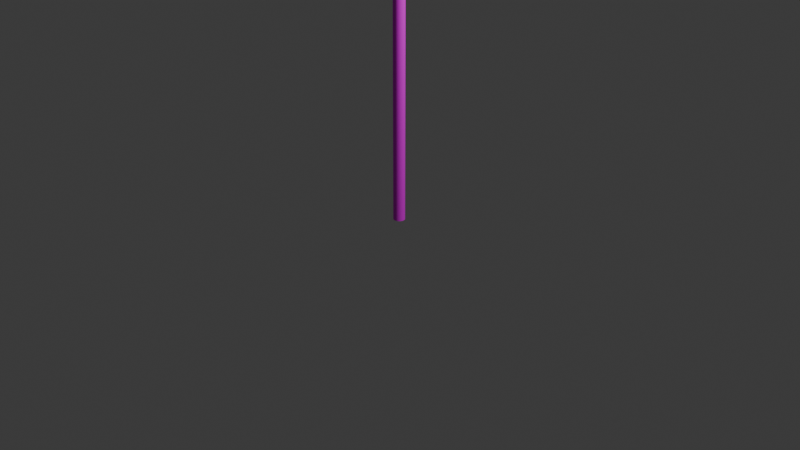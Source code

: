 # Source: StreetPole_CS2.blend  (saved by Blender 5.0.118; exported with 4.5.12 LTS)
import bpy
from mathutils import Matrix  # noqa: F401  (used for matrix-valued properties, if any)

bpy.ops.wm.read_factory_settings(use_empty=True)
scene = bpy.context.scene
scene.name = 'Scene'

# ---- collections
col_collection = bpy.data.collections.new('Collection'); scene.collection.children.link(col_collection)

# ---- images (referenced by path relative to the original .blend; pixels are not part of the script)
import os
ASSET_DIR = os.environ.get("B2B_ASSET_DIR", "")  # directory of the original .blend (textures are referenced by path, not embedded)
HERE = os.path.dirname(os.path.abspath(__file__))  # packed textures are extracted next to this script under _unpacked/

def load_image(name, relpath, width, height, colorspace="sRGB"):
    """Load a texture the original file referenced (path relative to the .blend, or extracted next to this script)."""
    p = next((c for c in (os.path.join(HERE, relpath), os.path.join(ASSET_DIR, relpath)) if relpath and os.path.exists(c)), "")
    if p:
        img = bpy.data.images.load(p, check_existing=True)
        img.name = name
    else:  # same state as the original file: an image datablock whose file is absent (Cycles renders it pink)
        img = bpy.data.images.new(name, width, height)
        img.source = "FILE"
        img.filepath = "//" + (relpath or name)
    img.colorspace_settings.name = colorspace
    return img
img_streetpole_basecolor = load_image('StreetPole_BaseColor', 'StreetPole_BaseColor.png', 1024, 1024, 'sRGB')

# ---- materials (node trees are filled in below, after node groups)
mat_streetpole_painted = bpy.data.materials.new('StreetPole_Painted')

# ---- material node trees
mat_streetpole_painted.use_nodes = True; mat_streetpole_painted.node_tree.nodes.clear()
_N = mat_streetpole_painted.node_tree.nodes; _L = mat_streetpole_painted.node_tree.links
n0 = _N.new('ShaderNodeBsdfPrincipled'); n0.name = '原理化 BSDF'; n0.location = (-200, 100)
n0.inputs[2].default_value = 0.82
n0.inputs[13].default_value = 0.28
n1 = _N.new('ShaderNodeOutputMaterial'); n1.name = '材质输出'; n1.location = (200, 100)
n2 = _N.new('ShaderNodeTexImage'); n2.name = '图像纹理'; n2.location = (0, 0)
n2.label = 'StreetPole light blue-gray BaseColor'
n2.image = img_streetpole_basecolor
n3 = _N.new('ShaderNodeTexNoise'); n3.name = '噪波纹理'; n3.location = (0, 0)
n3.label = 'Paint grain bump'
n3.width = 145
n3.inputs[2].default_value = 180.0
n3.inputs[4].default_value = 0.55
n4 = _N.new('ShaderNodeBump'); n4.name = '凹凸'; n4.location = (0, 0)
n4.label = 'Paint grain bump'
n4.inputs[0].default_value = 0.045
n4.inputs[1].default_value = 0.006
_L.new(n0.outputs[0], n1.inputs[0])
_L.new(n2.outputs[0], n0.inputs[0])
_L.new(n3.outputs[0], n4.inputs[3])
_L.new(n4.outputs[0], n0.inputs[5])
n1.is_active_output = True

# ---- world
world_world = bpy.data.worlds.new('World'); scene.world = world_world
world_world.use_nodes = True; world_world.node_tree.nodes.clear()
_N = world_world.node_tree.nodes; _L = world_world.node_tree.links
n0 = _N.new('ShaderNodeOutputWorld'); n0.name = 'World Output'; n0.location = (200, 100)
n1 = _N.new('ShaderNodeBackground'); n1.name = 'Background'; n1.location = (-200, 100)
n1.inputs[0].default_value = (0.05088, 0.05088, 0.05088, 1.0)
_L.new(n1.outputs[0], n0.inputs[0])
n0.is_active_output = True
world_world.color = (0.05088, 0.05088, 0.05088)
world_world.sun_shadow_jitter_overblur = 0.0

# ---- cameras
cam_camera = bpy.data.cameras.new('Camera')
cam_camera.clip_end = 100.0
cam_camera.ortho_scale = 7.314

# ---- lights
light_light = bpy.data.lights.new('Light', 'POINT')
light_light.energy = 1000.0
light_light.shadow_soft_size = 0.1

# ---- meshes
me_streetpole_mesh = bpy.data.meshes.new('StreetPole_Mesh')
me_streetpole_mesh.from_pydata([(0.0, 0.06, -1.5), (0.0, 0.06, 1.5), (0.01171, 0.05885, -1.5), (0.01171, 0.05885, 1.5), (0.02296, 0.05543, -1.5), (0.02296, 0.05543, 1.5), (0.03333, 0.04989, -1.5), (0.03333, 0.04989, 1.5), (0.04243, 0.04243, -1.5), (0.04243, 0.04243, 1.5), (0.04989, 0.03333, -1.5), (0.04989, 0.03333, 1.5), (0.05543, 0.02296, -1.5), (0.05543, 0.02296, 1.5), (0.05885, 0.01171, -1.5), (0.05885, 0.01171, 1.5), (0.06, 0.0, -1.5), (0.06, 0.0, 1.5), (0.05885, -0.01171, -1.5), (0.05885, -0.01171, 1.5), (0.05543, -0.02296, -1.5), (0.05543, -0.02296, 1.5), (0.04989, -0.03333, -1.5), (0.04989, -0.03333, 1.5), (0.04243, -0.04243, -1.5), (0.04243, -0.04243, 1.5), (0.03333, -0.04989, -1.5), (0.03333, -0.04989, 1.5), (0.02296, -0.05543, -1.5), (0.02296, -0.05543, 1.5), (0.01171, -0.05885, -1.5), (0.01171, -0.05885, 1.5), (0.0, -0.06, -1.5), (0.0, -0.06, 1.5), (-0.01171, -0.05885, -1.5), (-0.01171, -0.05885, 1.5), (-0.02296, -0.05543, -1.5), (-0.02296, -0.05543, 1.5), (-0.03333, -0.04989, -1.5), (-0.03333, -0.04989, 1.5), (-0.04243, -0.04243, -1.5), (-0.04243, -0.04243, 1.5), (-0.04989, -0.03333, -1.5), (-0.04989, -0.03333, 1.5), (-0.05543, -0.02296, -1.5), (-0.05543, -0.02296, 1.5), (-0.05885, -0.01171, -1.5), (-0.05885, -0.01171, 1.5), (-0.06, 0.0, -1.5), (-0.06, 0.0, 1.5), (-0.05885, 0.01171, -1.5), (-0.05885, 0.01171, 1.5), (-0.05543, 0.02296, -1.5), (-0.05543, 0.02296, 1.5), (-0.04989, 0.03333, -1.5), (-0.04989, 0.03333, 1.5), (-0.04243, 0.04243, -1.5), (-0.04243, 0.04243, 1.5), (-0.03333, 0.04989, -1.5), (-0.03333, 0.04989, 1.5), (-0.02296, 0.05543, -1.5), (-0.02296, 0.05543, 1.5), (-0.01171, 0.05885, -1.5), (-0.01171, 0.05885, 1.5)], [], [(0, 1, 3, 2), (2, 3, 5, 4), (4, 5, 7, 6), (6, 7, 9, 8), (8, 9, 11, 10), (10, 11, 13, 12), (12, 13, 15, 14), (14, 15, 17, 16), (16, 17, 19, 18), (18, 19, 21, 20), (20, 21, 23, 22), (22, 23, 25, 24), (24, 25, 27, 26), (26, 27, 29, 28), (28, 29, 31, 30), (30, 31, 33, 32), (32, 33, 35, 34), (34, 35, 37, 36), (36, 37, 39, 38), (38, 39, 41, 40), (40, 41, 43, 42), (42, 43, 45, 44), (44, 45, 47, 46), (46, 47, 49, 48), (48, 49, 51, 50), (50, 51, 53, 52), (52, 53, 55, 54), (54, 55, 57, 56), (56, 57, 59, 58), (58, 59, 61, 60), (3, 1, 63, 61, 59, 57, 55, 53, 51, 49, 47, 45, 43, 41, 39, 37, 35, 33, 31, 29, 27, 25, 23, 21, 19, 17, 15, 13, 11, 9, 7, 5), (60, 61, 63, 62), (62, 63, 1, 0), (0, 2, 4, 6, 8, 10, 12, 14, 16, 18, 20, 22, 24, 26, 28, 30, 32, 34, 36, 38, 40, 42, 44, 46, 48, 50, 52, 54, 56, 58, 60, 62)])
_uv = me_streetpole_mesh.uv_layers.new(name='UV贴图')
_uv.uv.foreach_set('vector', [0.004969, 0.9985, 0.004969, 0.001538, 0.006886, 0.001538, 0.006886, 0.9985, 0.006886, 0.9985, 0.006886, 0.001538, 0.00884, 0.001538, 0.00884, 0.9985, 0.00884, 0.9985, 0.00884, 0.001538, 0.01076, 0.001538, 0.01076, 0.9985, 0.01076, 0.9985, 0.01076, 0.001538, 0.01256, 0.001538, 0.01256, 0.9985, 0.01256, 0.9985, 0.01256, 0.001538, 0.01419, 0.001538, 0.01419, 0.9985, 0.01419, 0.9985, 0.01419, 0.001538, 0.01557, 0.001538, 0.01557, 0.9985, 0.01865, 0.9985, 0.01865, 0.001538, 0.02027, 0.001538, 0.02027, 0.9985, 0.02027, 0.9985, 0.02027, 0.001538, 0.02208, 0.001538, 0.02208, 0.9985, 0.02208, 0.9985, 0.02208, 0.001538, 0.02399, 0.001538, 0.02399, 0.9985, 0.02399, 0.9985, 0.02399, 0.001538, 0.02595, 0.001538, 0.02595, 0.9985, 0.02595, 0.9985, 0.02595, 0.001538, 0.02786, 0.001538, 0.02786, 0.9985, 0.02786, 0.9985, 0.02786, 0.001538, 0.02967, 0.001538, 0.02967, 0.9985, 0.02967, 0.9985, 0.02967, 0.001538, 0.03129, 0.001538, 0.03129, 0.9985, 0.03129, 0.9985, 0.03129, 0.001538, 0.03268, 0.001538, 0.03268, 0.9985, 0.03575, 0.9985, 0.03575, 0.001538, 0.03738, 0.001538, 0.03738, 0.9985, 0.03738, 0.9985, 0.03738, 0.001538, 0.03918, 0.001538, 0.03918, 0.9985, 0.03918, 0.9985, 0.03918, 0.001538, 0.0411, 0.001538, 0.0411, 0.9985, 0.0411, 0.9985, 0.0411, 0.001538, 0.04305, 0.001538, 0.04305, 0.9985, 0.04305, 0.9985, 0.04305, 0.001538, 0.04497, 0.001538, 0.04497, 0.9985, 0.04497, 0.9985, 0.04497, 0.001538, 0.04678, 0.001538, 0.04678, 0.9985, 0.04678, 0.9985, 0.04678, 0.001538, 0.0484, 0.001538, 0.0484, 0.9985, 0.0484, 0.9985, 0.0484, 0.001538, 0.04978, 0.001538, 0.04978, 0.9985, 0.05286, 0.9985, 0.05286, 0.001538, 0.05449, 0.001538, 0.05449, 0.9985, 0.05449, 0.9985, 0.05449, 0.001538, 0.05629, 0.001538, 0.05629, 0.9985, 0.05629, 0.9985, 0.05629, 0.001538, 0.05821, 0.001538, 0.05821, 0.9985, 0.05821, 0.9985, 0.05821, 0.001538, 0.06016, 0.001538, 0.06016, 0.9985, 0.06016, 0.9985, 0.06016, 0.001538, 0.06208, 0.001538, 0.06208, 0.9985, 0.06208, 0.9985, 0.06208, 0.001538, 0.06388, 0.001538, 0.06388, 0.9985, 0.06388, 0.9985, 0.06388, 0.001538, 0.06551, 0.001538, 0.06551, 0.9985, 0.06551, 0.9985, 0.06551, 0.001538, 0.06689, 0.001538, 0.06689, 0.9985, 0.0711, 0.01616, 0.07035, 0.01435, 0.06997, 0.01244, 0.06997, 0.01048, 0.07035, 0.008566, 0.0711, 0.00676, 0.07218, 0.005135, 0.07356, 0.003753, 0.07519, 0.002667, 0.07699, 0.00192, 0.07891, 0.001538, 0.08087, 0.001538, 0.08278, 0.00192, 0.08459, 0.002667, 0.08621, 0.003753, 0.0876, 0.005135, 0.08868, 0.00676, 0.08943, 0.008566, 0.08981, 0.01048, 0.08981, 0.01244, 0.08943, 0.01435, 0.08868, 0.01616, 0.0876, 0.01778, 0.08621, 0.01917, 0.08459, 0.02025, 0.08278, 0.021, 0.08087, 0.02138, 0.07891, 0.02138, 0.07699, 0.021, 0.07519, 0.02025, 0.07356, 0.01917, 0.07218, 0.01778, 0.001538, 0.9985, 0.001538, 0.001538, 0.003163, 0.001538, 0.003163, 0.9985, 0.003163, 0.9985, 0.003163, 0.001538, 0.004969, 0.001538, 0.004969, 0.9985, 0.07035, 0.03727, 0.06997, 0.03536, 0.06997, 0.0334, 0.07035, 0.03148, 0.0711, 0.02968, 0.07218, 0.02805, 0.07356, 0.02667, 0.07519, 0.02559, 0.07699, 0.02484, 0.07891, 0.02446, 0.08087, 0.02446, 0.08278, 0.02484, 0.08459, 0.02559, 0.08621, 0.02667, 0.0876, 0.02805, 0.08868, 0.02968, 0.08943, 0.03148, 0.08981, 0.0334, 0.08981, 0.03536, 0.08943, 0.03727, 0.08868, 0.03908, 0.0876, 0.0407, 0.08621, 0.04208, 0.08459, 0.04317, 0.08278, 0.04392, 0.08087, 0.0443, 0.07891, 0.0443, 0.07699, 0.04392, 0.07519, 0.04317, 0.07356, 0.04208, 0.07218, 0.0407, 0.0711, 0.03908])
me_streetpole_mesh.materials.append(mat_streetpole_painted)
me_streetpole_mesh.update()

# ---- objects
ob_light = bpy.data.objects.new('Light', light_light)
ob_camera = bpy.data.objects.new('Camera', cam_camera)
ob_streetpole = bpy.data.objects.new('StreetPole', me_streetpole_mesh)

# ---- transforms, parenting, visibility, modifiers, constraints
ob_light.location = (4.076, 1.005, 5.904)
ob_light.rotation_euler = (0.6503, 0.05522, 1.866)
ob_light.lock_rotations_4d = False
ob_light.empty_display_type = 'ARROWS'
ob_light.color = (0.0, 0.0, 0.0, 0.0)
ob_light.lineart.crease_threshold = 0.0
ob_camera.location = (7.359, -6.926, 4.958)
ob_camera.rotation_euler = (1.109, 0.0, 0.8149)
ob_camera.lock_rotations_4d = False
ob_camera.empty_display_type = 'ARROWS'
ob_camera.color = (0.0, 0.0, 0.0, 0.0)
ob_camera.display_type = 'WIRE'
ob_camera.lineart.crease_threshold = 0.0
ob_streetpole.location = (0.0, 0.0, 1.5)

# ---- collection membership
col_collection.objects.link(ob_light)
col_collection.objects.link(ob_camera)
col_collection.objects.link(ob_streetpole)

# ---- scene / render settings (as saved in the file)
scene.camera = ob_camera
scene.frame_start = 1; scene.frame_end = 250; scene.frame_set(1)
scene.render.engine = 'BLENDER_EEVEE_NEXT'
scene.render.bake_bias = 0.0
scene.render.bake_samples = 0
scene.cycles.sampling_pattern = 'TABULATED_SOBOL'
scene.eevee.use_volume_custom_range = False
bpy.context.view_layer.update()
